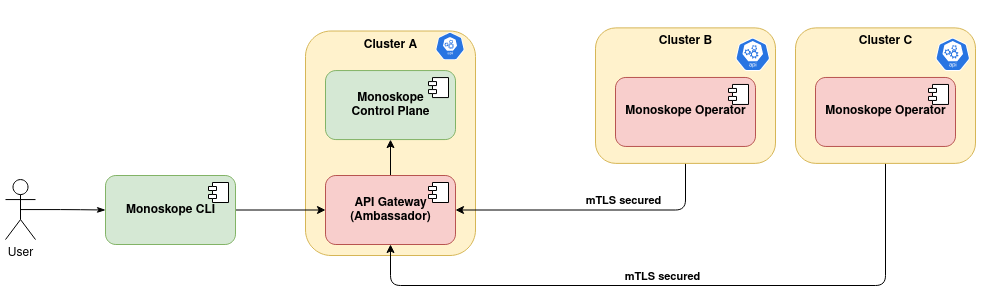

The diagram above was exported from draw.io. Its source (the exported page's mxGraphModel, read from the mxfile embedded in the PNG):
<mxGraphModel dx="822" dy="1139" grid="1" gridSize="10" guides="1" tooltips="1" connect="1" arrows="1" fold="1" page="0" pageScale="1" pageWidth="1169" pageHeight="827" background="none" math="0" shadow="0" extFonts="Permanent Marker^https://fonts.googleapis.com/css?family=Permanent+Marker">
  <root>
    <mxCell id="0" />
    <mxCell id="1" parent="0" />
    <mxCell id="EKngY8pCdjCb865ohnjX-14" value="Cluster A" style="html=1;dropTarget=0;align=center;fillColor=#fff2cc;strokeColor=#d6b656;fontStyle=1;rounded=1;verticalAlign=top;" vertex="1" parent="1">
      <mxGeometry x="1070" y="65.5" width="170" height="224.5" as="geometry" />
    </mxCell>
    <mxCell id="rC1X4ObYoTHLAGbS2XLQ-63" style="edgeStyle=orthogonalEdgeStyle;orthogonalLoop=1;jettySize=auto;html=1;entryX=0;entryY=0.5;entryDx=0;entryDy=0;" parent="1" source="rC1X4ObYoTHLAGbS2XLQ-64" target="ZnWo6h6wbn1s0phzMU5Q-3" edge="1">
      <mxGeometry relative="1" as="geometry" />
    </mxCell>
    <mxCell id="rC1X4ObYoTHLAGbS2XLQ-64" value="Monoskope CLI" style="html=1;dropTarget=0;align=center;fillColor=#d5e8d4;strokeColor=#82b366;fontStyle=1;rounded=1;" parent="1" vertex="1">
      <mxGeometry x="870" y="210" width="130" height="69" as="geometry" />
    </mxCell>
    <mxCell id="rC1X4ObYoTHLAGbS2XLQ-65" value="" style="shape=component;jettyWidth=8;jettyHeight=4;rounded=1;" parent="rC1X4ObYoTHLAGbS2XLQ-64" vertex="1">
      <mxGeometry x="1" width="20" height="20" relative="1" as="geometry">
        <mxPoint x="-27" y="7" as="offset" />
      </mxGeometry>
    </mxCell>
    <mxCell id="rC1X4ObYoTHLAGbS2XLQ-107" style="edgeStyle=orthogonalEdgeStyle;orthogonalLoop=1;jettySize=auto;html=1;entryX=0;entryY=0.5;entryDx=0;entryDy=0;endArrow=classicThin;endFill=1;exitX=0.5;exitY=0.5;exitDx=0;exitDy=0;exitPerimeter=0;" parent="1" source="rC1X4ObYoTHLAGbS2XLQ-108" target="rC1X4ObYoTHLAGbS2XLQ-64" edge="1">
      <mxGeometry relative="1" as="geometry">
        <mxPoint x="810" y="244.57" as="sourcePoint" />
      </mxGeometry>
    </mxCell>
    <mxCell id="rC1X4ObYoTHLAGbS2XLQ-108" value="User" style="shape=umlActor;verticalLabelPosition=bottom;labelBackgroundColor=#ffffff;verticalAlign=top;html=1;align=center;rounded=1;" parent="1" vertex="1">
      <mxGeometry x="770" y="214.07" width="30" height="60" as="geometry" />
    </mxCell>
    <mxCell id="rC1X4ObYoTHLAGbS2XLQ-187" style="edgeStyle=orthogonalEdgeStyle;jumpStyle=arc;orthogonalLoop=1;jettySize=auto;html=1;exitX=0.5;exitY=0;exitDx=0;exitDy=0;entryX=0;entryY=0.5;entryDx=0;entryDy=0;entryPerimeter=0;endArrow=none;endFill=0;dashed=1;" parent="1" edge="1">
      <mxGeometry relative="1" as="geometry">
        <mxPoint x="414" y="392" as="sourcePoint" />
      </mxGeometry>
    </mxCell>
    <mxCell id="rC1X4ObYoTHLAGbS2XLQ-189" value="CRUD" style="edgeLabel;html=1;align=center;verticalAlign=middle;resizable=0;points=[];rounded=1;" parent="rC1X4ObYoTHLAGbS2XLQ-187" vertex="1" connectable="0">
      <mxGeometry x="-0.6102" y="-2" relative="1" as="geometry">
        <mxPoint as="offset" />
      </mxGeometry>
    </mxCell>
    <mxCell id="rC1X4ObYoTHLAGbS2XLQ-188" style="edgeStyle=orthogonalEdgeStyle;jumpStyle=arc;orthogonalLoop=1;jettySize=auto;html=1;entryX=0.5;entryY=0;entryDx=0;entryDy=0;dashed=1;endArrow=none;endFill=0;" parent="1" edge="1">
      <mxGeometry relative="1" as="geometry">
        <Array as="points">
          <mxPoint x="625" y="310" />
        </Array>
        <mxPoint x="590" y="310" as="sourcePoint" />
      </mxGeometry>
    </mxCell>
    <mxCell id="rC1X4ObYoTHLAGbS2XLQ-190" value="consumes" style="edgeLabel;html=1;align=center;verticalAlign=middle;resizable=0;points=[];rounded=1;" parent="rC1X4ObYoTHLAGbS2XLQ-188" vertex="1" connectable="0">
      <mxGeometry x="0.5499" y="-1" relative="1" as="geometry">
        <mxPoint as="offset" />
      </mxGeometry>
    </mxCell>
    <mxCell id="EKngY8pCdjCb865ohnjX-19" style="edgeStyle=orthogonalEdgeStyle;rounded=0;orthogonalLoop=1;jettySize=auto;html=1;entryX=0.5;entryY=1;entryDx=0;entryDy=0;" edge="1" parent="1" source="ZnWo6h6wbn1s0phzMU5Q-3" target="EKngY8pCdjCb865ohnjX-4">
      <mxGeometry relative="1" as="geometry" />
    </mxCell>
    <mxCell id="ZnWo6h6wbn1s0phzMU5Q-3" value="&lt;div&gt;API Gateway&lt;/div&gt;&lt;div&gt;(Ambassador)&lt;/div&gt;" style="html=1;dropTarget=0;align=center;fillColor=#f8cecc;strokeColor=#b85450;fontStyle=1;rounded=1;" parent="1" vertex="1">
      <mxGeometry x="1090" y="210.00000000000006" width="130" height="69" as="geometry" />
    </mxCell>
    <mxCell id="ZnWo6h6wbn1s0phzMU5Q-4" value="" style="shape=component;jettyWidth=8;jettyHeight=4;rounded=1;" parent="ZnWo6h6wbn1s0phzMU5Q-3" vertex="1">
      <mxGeometry x="1" width="20" height="20" relative="1" as="geometry">
        <mxPoint x="-27" y="7" as="offset" />
      </mxGeometry>
    </mxCell>
    <mxCell id="EKngY8pCdjCb865ohnjX-4" value="&lt;div&gt;Monoskope&lt;/div&gt;&lt;div&gt;Control Plane&lt;/div&gt;" style="html=1;dropTarget=0;align=center;fillColor=#d5e8d4;strokeColor=#82b366;fontStyle=1;rounded=1;" vertex="1" parent="1">
      <mxGeometry x="1090" y="105.07000000000005" width="130" height="69" as="geometry" />
    </mxCell>
    <mxCell id="EKngY8pCdjCb865ohnjX-5" value="" style="shape=component;jettyWidth=8;jettyHeight=4;rounded=1;" vertex="1" parent="EKngY8pCdjCb865ohnjX-4">
      <mxGeometry x="1" width="20" height="20" relative="1" as="geometry">
        <mxPoint x="-27" y="7" as="offset" />
      </mxGeometry>
    </mxCell>
    <mxCell id="EKngY8pCdjCb865ohnjX-13" value="" style="html=1;dashed=0;whitespace=wrap;fillColor=#2875E2;strokeColor=#ffffff;points=[[0.005,0.63,0],[0.1,0.2,0],[0.9,0.2,0],[0.5,0,0],[0.995,0.63,0],[0.72,0.99,0],[0.5,1,0],[0.28,0.99,0]];shape=mxgraph.kubernetes.icon;prIcon=api;shadow=0;rounded=1;" vertex="1" parent="1">
      <mxGeometry x="1200" y="65.5" width="29" height="30" as="geometry" />
    </mxCell>
    <mxCell id="caEqWSf2xh2ev2g0q1uW-3" style="edgeStyle=orthogonalEdgeStyle;orthogonalLoop=1;jettySize=auto;html=1;exitX=0.5;exitY=1;exitDx=0;exitDy=0;entryX=1;entryY=0.5;entryDx=0;entryDy=0;" parent="1" source="xaQD0KuL5A7v5CLdUd_C-16" target="ZnWo6h6wbn1s0phzMU5Q-3" edge="1">
      <mxGeometry relative="1" as="geometry">
        <mxPoint x="1440" y="320" as="targetPoint" />
      </mxGeometry>
    </mxCell>
    <mxCell id="TbeBHGZawZqR6iPBO9yi-1" value="mTLS secured" style="edgeLabel;html=1;align=center;verticalAlign=middle;resizable=0;points=[];rounded=1;fontStyle=1" parent="caEqWSf2xh2ev2g0q1uW-3" vertex="1" connectable="0">
      <mxGeometry x="0.2359" y="4" relative="1" as="geometry">
        <mxPoint x="54.57" y="-13.999999999999998" as="offset" />
      </mxGeometry>
    </mxCell>
    <mxCell id="EKngY8pCdjCb865ohnjX-25" style="edgeStyle=orthogonalEdgeStyle;orthogonalLoop=1;jettySize=auto;html=1;entryX=0.5;entryY=1;entryDx=0;entryDy=0;exitX=0.5;exitY=1;exitDx=0;exitDy=0;" edge="1" parent="1" source="EKngY8pCdjCb865ohnjX-22" target="ZnWo6h6wbn1s0phzMU5Q-3">
      <mxGeometry relative="1" as="geometry">
        <mxPoint x="1450" y="288.56999999999994" as="sourcePoint" />
        <mxPoint x="1165" y="289" as="targetPoint" />
        <Array as="points">
          <mxPoint x="1650" y="320" />
          <mxPoint x="1155" y="320" />
        </Array>
      </mxGeometry>
    </mxCell>
    <mxCell id="EKngY8pCdjCb865ohnjX-26" value="mTLS secured" style="edgeLabel;html=1;align=center;verticalAlign=middle;resizable=0;points=[];rounded=1;fontStyle=1" vertex="1" connectable="0" parent="EKngY8pCdjCb865ohnjX-25">
      <mxGeometry x="0.2359" y="4" relative="1" as="geometry">
        <mxPoint x="54.57" y="-13.999999999999998" as="offset" />
      </mxGeometry>
    </mxCell>
    <mxCell id="EKngY8pCdjCb865ohnjX-27" value="" style="group" vertex="1" connectable="0" parent="1">
      <mxGeometry x="1360" y="39.99724637681159" width="180" height="157.8927536231884" as="geometry" />
    </mxCell>
    <mxCell id="rC1X4ObYoTHLAGbS2XLQ-138" value="Cluster B" style="html=1;dropTarget=0;align=center;fillColor=#fff2cc;strokeColor=#d6b656;fontStyle=1;rounded=1;verticalAlign=top;" parent="EKngY8pCdjCb865ohnjX-27" vertex="1">
      <mxGeometry y="22.392753623188412" width="180" height="135.5" as="geometry" />
    </mxCell>
    <mxCell id="4nxv9BuZn09UWb1Kz6hf-38" value="" style="html=1;dashed=0;whitespace=wrap;fillColor=#2875E2;strokeColor=#ffffff;points=[[0.005,0.63,0],[0.1,0.2,0],[0.9,0.2,0],[0.5,0,0],[0.995,0.63,0],[0.72,0.99,0],[0.5,1,0],[0.28,0.99,0]];shape=mxgraph.kubernetes.icon;prIcon=api;shadow=0;rounded=1;" parent="EKngY8pCdjCb865ohnjX-27" vertex="1">
      <mxGeometry x="139.9959523809523" width="34.4375" height="97.60869565217392" as="geometry" />
    </mxCell>
    <mxCell id="xaQD0KuL5A7v5CLdUd_C-16" value="Monoskope Operator" style="html=1;dropTarget=0;align=center;fillColor=#f8cecc;strokeColor=#b85450;fontStyle=1;rounded=1;" parent="EKngY8pCdjCb865ohnjX-27" vertex="1">
      <mxGeometry x="20" y="71.9627536231884" width="140" height="69" as="geometry" />
    </mxCell>
    <mxCell id="xaQD0KuL5A7v5CLdUd_C-17" value="" style="shape=component;jettyWidth=8;jettyHeight=4;rounded=1;" parent="xaQD0KuL5A7v5CLdUd_C-16" vertex="1">
      <mxGeometry x="1" width="20" height="20" relative="1" as="geometry">
        <mxPoint x="-27" y="7" as="offset" />
      </mxGeometry>
    </mxCell>
    <mxCell id="EKngY8pCdjCb865ohnjX-28" value="" style="group" vertex="1" connectable="0" parent="1">
      <mxGeometry x="1560" y="39.99724637681159" width="180" height="157.8927536231884" as="geometry" />
    </mxCell>
    <mxCell id="EKngY8pCdjCb865ohnjX-20" value="Cluster C" style="html=1;dropTarget=0;align=center;fillColor=#fff2cc;strokeColor=#d6b656;fontStyle=1;rounded=1;verticalAlign=top;" vertex="1" parent="EKngY8pCdjCb865ohnjX-28">
      <mxGeometry y="22.392753623188412" width="180" height="135.5" as="geometry" />
    </mxCell>
    <mxCell id="EKngY8pCdjCb865ohnjX-21" value="" style="html=1;dashed=0;whitespace=wrap;fillColor=#2875E2;strokeColor=#ffffff;points=[[0.005,0.63,0],[0.1,0.2,0],[0.9,0.2,0],[0.5,0,0],[0.995,0.63,0],[0.72,0.99,0],[0.5,1,0],[0.28,0.99,0]];shape=mxgraph.kubernetes.icon;prIcon=api;shadow=0;rounded=1;" vertex="1" parent="EKngY8pCdjCb865ohnjX-28">
      <mxGeometry x="139.9959523809523" width="34.4375" height="97.60869565217392" as="geometry" />
    </mxCell>
    <mxCell id="EKngY8pCdjCb865ohnjX-22" value="Monoskope Operator" style="html=1;dropTarget=0;align=center;fillColor=#f8cecc;strokeColor=#b85450;fontStyle=1;rounded=1;" vertex="1" parent="EKngY8pCdjCb865ohnjX-28">
      <mxGeometry x="20" y="71.9627536231884" width="140" height="69" as="geometry" />
    </mxCell>
    <mxCell id="EKngY8pCdjCb865ohnjX-23" value="" style="shape=component;jettyWidth=8;jettyHeight=4;rounded=1;" vertex="1" parent="EKngY8pCdjCb865ohnjX-22">
      <mxGeometry x="1" width="20" height="20" relative="1" as="geometry">
        <mxPoint x="-27" y="7" as="offset" />
      </mxGeometry>
    </mxCell>
  </root>
</mxGraphModel>